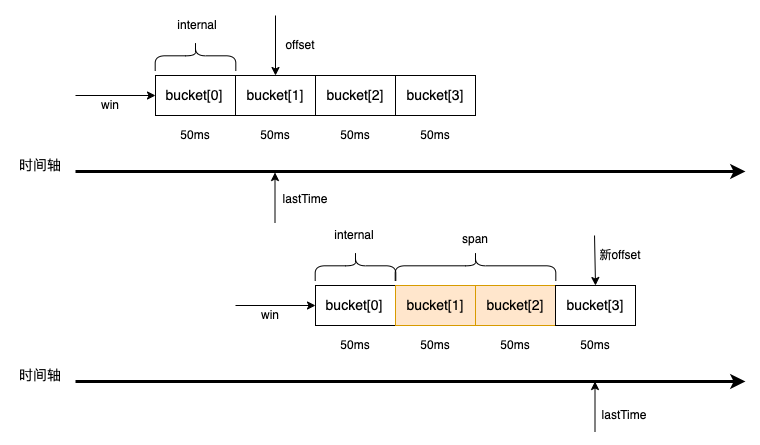

The diagram above was exported from draw.io. Its source (the exported page's mxGraphModel, read from the mxfile embedded in the PNG):
<mxGraphModel dx="1434" dy="799" grid="1" gridSize="10" guides="1" tooltips="1" connect="1" arrows="1" fold="1" page="1" pageScale="1" pageWidth="1169" pageHeight="827" math="0" shadow="0">
  <root>
    <mxCell id="0" />
    <mxCell id="1" parent="0" />
    <mxCell id="leeeet4TFIgcsiL-shBx-1" value="" style="endArrow=classic;html=1;rounded=0;strokeWidth=3;" edge="1" parent="1">
      <mxGeometry width="50" height="50" relative="1" as="geometry">
        <mxPoint x="280" y="596" as="sourcePoint" />
        <mxPoint x="950" y="596" as="targetPoint" />
      </mxGeometry>
    </mxCell>
    <mxCell id="leeeet4TFIgcsiL-shBx-2" value="" style="rounded=0;whiteSpace=wrap;html=1;" vertex="1" parent="1">
      <mxGeometry x="360" y="290" width="80" height="40" as="geometry" />
    </mxCell>
    <mxCell id="leeeet4TFIgcsiL-shBx-3" value="" style="rounded=0;whiteSpace=wrap;html=1;" vertex="1" parent="1">
      <mxGeometry x="440" y="290" width="80" height="40" as="geometry" />
    </mxCell>
    <mxCell id="leeeet4TFIgcsiL-shBx-4" value="" style="rounded=0;whiteSpace=wrap;html=1;" vertex="1" parent="1">
      <mxGeometry x="520" y="290" width="80" height="40" as="geometry" />
    </mxCell>
    <mxCell id="leeeet4TFIgcsiL-shBx-5" value="" style="rounded=0;whiteSpace=wrap;html=1;" vertex="1" parent="1">
      <mxGeometry x="600" y="290" width="80" height="40" as="geometry" />
    </mxCell>
    <mxCell id="leeeet4TFIgcsiL-shBx-6" value="&lt;font style=&quot;font-size: 14px;&quot;&gt;时间轴&lt;/font&gt;" style="text;html=1;strokeColor=none;fillColor=none;align=center;verticalAlign=middle;whiteSpace=wrap;rounded=0;" vertex="1" parent="1">
      <mxGeometry x="210" y="570" width="70" height="40" as="geometry" />
    </mxCell>
    <mxCell id="leeeet4TFIgcsiL-shBx-7" value="&lt;font style=&quot;font-size: 14px;&quot;&gt;bucket[0]&lt;/font&gt;" style="text;html=1;strokeColor=none;fillColor=none;align=center;verticalAlign=middle;whiteSpace=wrap;rounded=0;" vertex="1" parent="1">
      <mxGeometry x="364" y="290" width="70" height="40" as="geometry" />
    </mxCell>
    <mxCell id="leeeet4TFIgcsiL-shBx-8" value="&lt;font style=&quot;font-size: 14px;&quot;&gt;bucket[1]&lt;/font&gt;" style="text;html=1;strokeColor=none;fillColor=none;align=center;verticalAlign=middle;whiteSpace=wrap;rounded=0;" vertex="1" parent="1">
      <mxGeometry x="445" y="290" width="70" height="40" as="geometry" />
    </mxCell>
    <mxCell id="leeeet4TFIgcsiL-shBx-9" value="&lt;font style=&quot;font-size: 14px;&quot;&gt;bucket[2]&lt;/font&gt;" style="text;html=1;strokeColor=none;fillColor=none;align=center;verticalAlign=middle;whiteSpace=wrap;rounded=0;" vertex="1" parent="1">
      <mxGeometry x="525" y="290" width="70" height="40" as="geometry" />
    </mxCell>
    <mxCell id="leeeet4TFIgcsiL-shBx-10" value="&lt;font style=&quot;font-size: 14px;&quot;&gt;bucket[3]&lt;/font&gt;" style="text;html=1;strokeColor=none;fillColor=none;align=center;verticalAlign=middle;whiteSpace=wrap;rounded=0;" vertex="1" parent="1">
      <mxGeometry x="605" y="290" width="70" height="40" as="geometry" />
    </mxCell>
    <mxCell id="leeeet4TFIgcsiL-shBx-11" value="&lt;font style=&quot;font-size: 12px;&quot;&gt;50ms&lt;/font&gt;" style="text;html=1;strokeColor=none;fillColor=none;align=center;verticalAlign=middle;whiteSpace=wrap;rounded=0;" vertex="1" parent="1">
      <mxGeometry x="365" y="330" width="70" height="40" as="geometry" />
    </mxCell>
    <mxCell id="leeeet4TFIgcsiL-shBx-12" value="&lt;font style=&quot;font-size: 12px;&quot;&gt;50ms&lt;/font&gt;" style="text;html=1;strokeColor=none;fillColor=none;align=center;verticalAlign=middle;whiteSpace=wrap;rounded=0;" vertex="1" parent="1">
      <mxGeometry x="445" y="330" width="70" height="40" as="geometry" />
    </mxCell>
    <mxCell id="leeeet4TFIgcsiL-shBx-13" value="&lt;font style=&quot;font-size: 12px;&quot;&gt;50ms&lt;/font&gt;" style="text;html=1;strokeColor=none;fillColor=none;align=center;verticalAlign=middle;whiteSpace=wrap;rounded=0;" vertex="1" parent="1">
      <mxGeometry x="525" y="330" width="70" height="40" as="geometry" />
    </mxCell>
    <mxCell id="leeeet4TFIgcsiL-shBx-14" value="&lt;font style=&quot;font-size: 12px;&quot;&gt;50ms&lt;/font&gt;" style="text;html=1;strokeColor=none;fillColor=none;align=center;verticalAlign=middle;whiteSpace=wrap;rounded=0;" vertex="1" parent="1">
      <mxGeometry x="605" y="330" width="70" height="40" as="geometry" />
    </mxCell>
    <mxCell id="leeeet4TFIgcsiL-shBx-15" value="" style="endArrow=classic;html=1;rounded=0;entryX=0;entryY=0.5;entryDx=0;entryDy=0;" edge="1" parent="1" target="leeeet4TFIgcsiL-shBx-2">
      <mxGeometry width="50" height="50" relative="1" as="geometry">
        <mxPoint x="280" y="310" as="sourcePoint" />
        <mxPoint x="320" y="285" as="targetPoint" />
      </mxGeometry>
    </mxCell>
    <mxCell id="leeeet4TFIgcsiL-shBx-16" value="&lt;font style=&quot;font-size: 12px;&quot;&gt;win&lt;br&gt;&lt;/font&gt;" style="text;html=1;strokeColor=none;fillColor=none;align=center;verticalAlign=middle;whiteSpace=wrap;rounded=0;" vertex="1" parent="1">
      <mxGeometry x="280" y="300" width="70" height="40" as="geometry" />
    </mxCell>
    <mxCell id="leeeet4TFIgcsiL-shBx-17" value="" style="endArrow=classic;html=1;rounded=0;entryX=0.5;entryY=0;entryDx=0;entryDy=0;" edge="1" parent="1" target="leeeet4TFIgcsiL-shBx-8">
      <mxGeometry width="50" height="50" relative="1" as="geometry">
        <mxPoint x="480" y="230" as="sourcePoint" />
        <mxPoint x="420" y="170" as="targetPoint" />
      </mxGeometry>
    </mxCell>
    <mxCell id="leeeet4TFIgcsiL-shBx-18" value="&lt;font style=&quot;font-size: 12px;&quot;&gt;offset&lt;br&gt;&lt;/font&gt;" style="text;html=1;strokeColor=none;fillColor=none;align=center;verticalAlign=middle;whiteSpace=wrap;rounded=0;" vertex="1" parent="1">
      <mxGeometry x="470" y="240" width="70" height="40" as="geometry" />
    </mxCell>
    <mxCell id="leeeet4TFIgcsiL-shBx-19" value="" style="endArrow=classic;html=1;rounded=0;" edge="1" parent="1">
      <mxGeometry width="50" height="50" relative="1" as="geometry">
        <mxPoint x="799.5" y="646" as="sourcePoint" />
        <mxPoint x="799.5" y="596" as="targetPoint" />
      </mxGeometry>
    </mxCell>
    <mxCell id="leeeet4TFIgcsiL-shBx-20" value="&lt;font style=&quot;font-size: 12px;&quot;&gt;lastTime&lt;br&gt;&lt;/font&gt;" style="text;html=1;strokeColor=none;fillColor=none;align=center;verticalAlign=middle;whiteSpace=wrap;rounded=0;" vertex="1" parent="1">
      <mxGeometry x="794" y="610" width="70" height="40" as="geometry" />
    </mxCell>
    <mxCell id="leeeet4TFIgcsiL-shBx-21" value="" style="shape=curlyBracket;whiteSpace=wrap;html=1;rounded=1;labelPosition=left;verticalLabelPosition=middle;align=right;verticalAlign=middle;rotation=90;" vertex="1" parent="1">
      <mxGeometry x="385" y="230" width="30" height="80.62" as="geometry" />
    </mxCell>
    <mxCell id="leeeet4TFIgcsiL-shBx-22" value="&lt;font style=&quot;font-size: 12px;&quot;&gt;internal&lt;br&gt;&lt;/font&gt;" style="text;html=1;strokeColor=none;fillColor=none;align=center;verticalAlign=middle;whiteSpace=wrap;rounded=0;" vertex="1" parent="1">
      <mxGeometry x="367" y="220" width="70" height="40" as="geometry" />
    </mxCell>
    <mxCell id="leeeet4TFIgcsiL-shBx-41" value="" style="rounded=0;whiteSpace=wrap;html=1;" vertex="1" parent="1">
      <mxGeometry x="520" y="500" width="80" height="40" as="geometry" />
    </mxCell>
    <mxCell id="leeeet4TFIgcsiL-shBx-42" value="" style="rounded=0;whiteSpace=wrap;html=1;fillColor=#ffe6cc;strokeColor=#d79b00;" vertex="1" parent="1">
      <mxGeometry x="600" y="500" width="80" height="40" as="geometry" />
    </mxCell>
    <mxCell id="leeeet4TFIgcsiL-shBx-43" value="" style="rounded=0;whiteSpace=wrap;html=1;fillColor=#ffe6cc;strokeColor=#d79b00;" vertex="1" parent="1">
      <mxGeometry x="680" y="500" width="80" height="40" as="geometry" />
    </mxCell>
    <mxCell id="leeeet4TFIgcsiL-shBx-44" value="" style="rounded=0;whiteSpace=wrap;html=1;" vertex="1" parent="1">
      <mxGeometry x="760" y="500" width="80" height="40" as="geometry" />
    </mxCell>
    <mxCell id="leeeet4TFIgcsiL-shBx-45" value="&lt;font style=&quot;font-size: 14px;&quot;&gt;bucket[0]&lt;/font&gt;" style="text;html=1;strokeColor=none;fillColor=none;align=center;verticalAlign=middle;whiteSpace=wrap;rounded=0;" vertex="1" parent="1">
      <mxGeometry x="524" y="500" width="70" height="40" as="geometry" />
    </mxCell>
    <mxCell id="leeeet4TFIgcsiL-shBx-46" value="&lt;font style=&quot;font-size: 14px;&quot;&gt;bucket[1]&lt;/font&gt;" style="text;html=1;strokeColor=none;fillColor=none;align=center;verticalAlign=middle;whiteSpace=wrap;rounded=0;" vertex="1" parent="1">
      <mxGeometry x="605" y="500" width="70" height="40" as="geometry" />
    </mxCell>
    <mxCell id="leeeet4TFIgcsiL-shBx-47" value="&lt;font style=&quot;font-size: 14px;&quot;&gt;bucket[2]&lt;/font&gt;" style="text;html=1;strokeColor=none;fillColor=none;align=center;verticalAlign=middle;whiteSpace=wrap;rounded=0;" vertex="1" parent="1">
      <mxGeometry x="685" y="500" width="70" height="40" as="geometry" />
    </mxCell>
    <mxCell id="leeeet4TFIgcsiL-shBx-48" value="&lt;font style=&quot;font-size: 14px;&quot;&gt;bucket[3]&lt;/font&gt;" style="text;html=1;strokeColor=none;fillColor=none;align=center;verticalAlign=middle;whiteSpace=wrap;rounded=0;" vertex="1" parent="1">
      <mxGeometry x="765" y="500" width="70" height="40" as="geometry" />
    </mxCell>
    <mxCell id="leeeet4TFIgcsiL-shBx-49" value="&lt;font style=&quot;font-size: 12px;&quot;&gt;50ms&lt;/font&gt;" style="text;html=1;strokeColor=none;fillColor=none;align=center;verticalAlign=middle;whiteSpace=wrap;rounded=0;" vertex="1" parent="1">
      <mxGeometry x="525" y="540" width="70" height="40" as="geometry" />
    </mxCell>
    <mxCell id="leeeet4TFIgcsiL-shBx-50" value="&lt;font style=&quot;font-size: 12px;&quot;&gt;50ms&lt;/font&gt;" style="text;html=1;strokeColor=none;fillColor=none;align=center;verticalAlign=middle;whiteSpace=wrap;rounded=0;" vertex="1" parent="1">
      <mxGeometry x="605" y="540" width="70" height="40" as="geometry" />
    </mxCell>
    <mxCell id="leeeet4TFIgcsiL-shBx-51" value="&lt;font style=&quot;font-size: 12px;&quot;&gt;50ms&lt;/font&gt;" style="text;html=1;strokeColor=none;fillColor=none;align=center;verticalAlign=middle;whiteSpace=wrap;rounded=0;" vertex="1" parent="1">
      <mxGeometry x="685" y="540" width="70" height="40" as="geometry" />
    </mxCell>
    <mxCell id="leeeet4TFIgcsiL-shBx-52" value="&lt;font style=&quot;font-size: 12px;&quot;&gt;50ms&lt;/font&gt;" style="text;html=1;strokeColor=none;fillColor=none;align=center;verticalAlign=middle;whiteSpace=wrap;rounded=0;" vertex="1" parent="1">
      <mxGeometry x="765" y="540" width="70" height="40" as="geometry" />
    </mxCell>
    <mxCell id="leeeet4TFIgcsiL-shBx-53" value="" style="endArrow=classic;html=1;rounded=0;entryX=0;entryY=0.5;entryDx=0;entryDy=0;" edge="1" parent="1" target="leeeet4TFIgcsiL-shBx-41">
      <mxGeometry width="50" height="50" relative="1" as="geometry">
        <mxPoint x="440" y="520" as="sourcePoint" />
        <mxPoint x="480" y="495" as="targetPoint" />
      </mxGeometry>
    </mxCell>
    <mxCell id="leeeet4TFIgcsiL-shBx-54" value="&lt;font style=&quot;font-size: 12px;&quot;&gt;win&lt;br&gt;&lt;/font&gt;" style="text;html=1;strokeColor=none;fillColor=none;align=center;verticalAlign=middle;whiteSpace=wrap;rounded=0;" vertex="1" parent="1">
      <mxGeometry x="440" y="510" width="70" height="40" as="geometry" />
    </mxCell>
    <mxCell id="leeeet4TFIgcsiL-shBx-55" value="" style="endArrow=classic;html=1;rounded=0;entryX=0.5;entryY=0;entryDx=0;entryDy=0;exitX=0.129;exitY=0;exitDx=0;exitDy=0;exitPerimeter=0;" edge="1" parent="1" source="leeeet4TFIgcsiL-shBx-56">
      <mxGeometry width="50" height="50" relative="1" as="geometry">
        <mxPoint x="800" y="410" as="sourcePoint" />
        <mxPoint x="800" y="500" as="targetPoint" />
      </mxGeometry>
    </mxCell>
    <mxCell id="leeeet4TFIgcsiL-shBx-56" value="&lt;font style=&quot;font-size: 12px;&quot;&gt;新offset&lt;br&gt;&lt;/font&gt;" style="text;html=1;strokeColor=none;fillColor=none;align=center;verticalAlign=middle;whiteSpace=wrap;rounded=0;" vertex="1" parent="1">
      <mxGeometry x="790" y="450" width="70" height="40" as="geometry" />
    </mxCell>
    <mxCell id="leeeet4TFIgcsiL-shBx-57" value="" style="shape=curlyBracket;whiteSpace=wrap;html=1;rounded=1;labelPosition=left;verticalLabelPosition=middle;align=right;verticalAlign=middle;rotation=90;" vertex="1" parent="1">
      <mxGeometry x="545" y="440" width="30" height="80.62" as="geometry" />
    </mxCell>
    <mxCell id="leeeet4TFIgcsiL-shBx-58" value="&lt;font style=&quot;font-size: 12px;&quot;&gt;internal&lt;br&gt;&lt;/font&gt;" style="text;html=1;strokeColor=none;fillColor=none;align=center;verticalAlign=middle;whiteSpace=wrap;rounded=0;" vertex="1" parent="1">
      <mxGeometry x="524" y="430" width="70" height="40" as="geometry" />
    </mxCell>
    <mxCell id="leeeet4TFIgcsiL-shBx-59" value="" style="endArrow=classic;html=1;rounded=0;strokeWidth=3;" edge="1" parent="1">
      <mxGeometry width="50" height="50" relative="1" as="geometry">
        <mxPoint x="280" y="386" as="sourcePoint" />
        <mxPoint x="950" y="386" as="targetPoint" />
      </mxGeometry>
    </mxCell>
    <mxCell id="leeeet4TFIgcsiL-shBx-60" value="&lt;font style=&quot;font-size: 14px;&quot;&gt;时间轴&lt;/font&gt;" style="text;html=1;strokeColor=none;fillColor=none;align=center;verticalAlign=middle;whiteSpace=wrap;rounded=0;" vertex="1" parent="1">
      <mxGeometry x="210" y="360" width="70" height="40" as="geometry" />
    </mxCell>
    <mxCell id="leeeet4TFIgcsiL-shBx-61" value="" style="endArrow=classic;html=1;rounded=0;" edge="1" parent="1">
      <mxGeometry width="50" height="50" relative="1" as="geometry">
        <mxPoint x="479.5" y="437" as="sourcePoint" />
        <mxPoint x="479.5" y="387" as="targetPoint" />
      </mxGeometry>
    </mxCell>
    <mxCell id="leeeet4TFIgcsiL-shBx-62" value="&lt;font style=&quot;font-size: 12px;&quot;&gt;lastTime&lt;br&gt;&lt;/font&gt;" style="text;html=1;strokeColor=none;fillColor=none;align=center;verticalAlign=middle;whiteSpace=wrap;rounded=0;" vertex="1" parent="1">
      <mxGeometry x="475" y="394" width="70" height="40" as="geometry" />
    </mxCell>
    <mxCell id="leeeet4TFIgcsiL-shBx-65" value="" style="shape=curlyBracket;whiteSpace=wrap;html=1;rounded=1;labelPosition=left;verticalLabelPosition=middle;align=right;verticalAlign=middle;rotation=90;" vertex="1" parent="1">
      <mxGeometry x="665" y="400" width="30" height="160.62" as="geometry" />
    </mxCell>
    <mxCell id="leeeet4TFIgcsiL-shBx-66" value="&lt;font style=&quot;font-size: 12px;&quot;&gt;span&lt;br&gt;&lt;/font&gt;" style="text;html=1;strokeColor=none;fillColor=none;align=center;verticalAlign=middle;whiteSpace=wrap;rounded=0;" vertex="1" parent="1">
      <mxGeometry x="645" y="434" width="70" height="40" as="geometry" />
    </mxCell>
  </root>
</mxGraphModel>